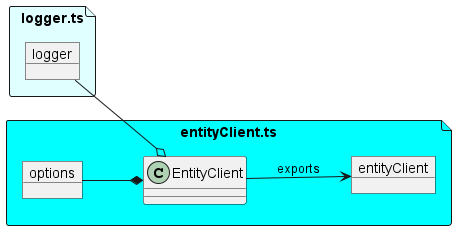

The diagram above was rendered by PlantUML. Its source (embedded in the PNG):
@startuml entityClient

allowmixing

left to right direction

file "logger.ts" as loggerTs #LightCyan {
    object logger
}

file "entityClient.ts" as entityClientTs #cyan {
    object options
    class EntityClient

    logger --o EntityClient
    options --* EntityClient

    object entityClient

    EntityClient --> entityClient: exports
}

@enduml